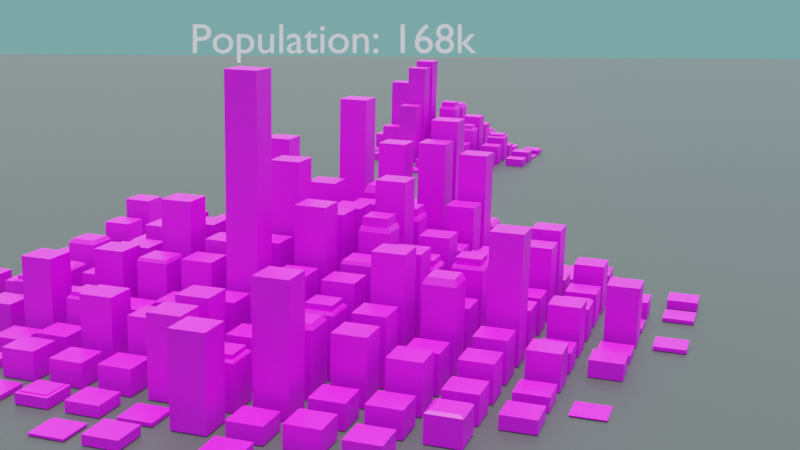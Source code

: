 # Source: city.4.blend  (saved by Blender 3.4.6; exported with 4.5.12 LTS)
import bpy
from mathutils import Matrix  # noqa: F401  (used for matrix-valued properties, if any)

bpy.ops.wm.read_factory_settings(use_empty=True)
scene = bpy.context.scene
scene.name = 'Scene'

# ---- collections
col_city = bpy.data.collections.new('City'); scene.collection.children.link(col_city)
col_buildings = bpy.data.collections.new('Buildings'); scene.collection.children.link(col_buildings)
col_items = bpy.data.collections.new('Items'); scene.collection.children.link(col_items)
col_render = bpy.data.collections.new('Render'); scene.collection.children.link(col_render)

# ---- images (referenced by path relative to the original .blend; pixels are not part of the script)
import os
ASSET_DIR = os.environ.get("B2B_ASSET_DIR", "")  # directory of the original .blend (textures are referenced by path, not embedded)
HERE = os.path.dirname(os.path.abspath(__file__))  # packed textures are extracted next to this script under _unpacked/

def load_image(name, relpath, width, height, colorspace="sRGB"):
    """Load a texture the original file referenced (path relative to the .blend, or extracted next to this script)."""
    p = next((c for c in (os.path.join(HERE, relpath), os.path.join(ASSET_DIR, relpath)) if relpath and os.path.exists(c)), "")
    if p:
        img = bpy.data.images.load(p, check_existing=True)
        img.name = name
    else:  # same state as the original file: an image datablock whose file is absent (Cycles renders it pink)
        img = bpy.data.images.new(name, width, height)
        img.source = "FILE"
        img.filepath = "//" + (relpath or name)
    img.colorspace_settings.name = colorspace
    return img
img_texture_0_png = load_image('texture.0.png', 'texture.0.png', 1024, 1024, 'sRGB')
img_texture_1_png = load_image('texture.1.png', 'texture.1.png', 1024, 1024, 'sRGB')
img_texture_2_png = load_image('texture.2.png', 'texture.2.png', 1024, 1024, 'sRGB')

# ---- materials (node trees are filled in below, after node groups)
mat_material_002 = bpy.data.materials.new('Material.002')
mat_material_003 = bpy.data.materials.new('Material.003')
mat_material_004 = bpy.data.materials.new('Material.004')
mat_material = bpy.data.materials.new('Material')
mat_material.alpha_threshold = 0.0
mat_material.roughness = 0.5
mat_material.line_color = (0.0, 0.0, 0.0, 1.0)
mat_material_001 = bpy.data.materials.new('Material.001')

# ---- node groups
ng_city = bpy.data.node_groups.new('City', 'GeometryNodeTree')
_s = ng_city.interface.new_socket(name='Geometry', in_out='OUTPUT', socket_type='NodeSocketGeometry')
_s = ng_city.interface.new_socket(name='Geometry', in_out='INPUT', socket_type='NodeSocketGeometry')
_s = ng_city.interface.new_socket(name='roofs', in_out='INPUT', socket_type='NodeSocketFloat')
ng_city.is_modifier = True
# nodes of 'City' reference scene objects; filled in after objects exist
ng_city_001 = bpy.data.node_groups.new('City.001', 'GeometryNodeTree')
_s = ng_city_001.interface.new_socket(name='Geometry', in_out='OUTPUT', socket_type='NodeSocketGeometry')
_s = ng_city_001.interface.new_socket(name='Geometry', in_out='INPUT', socket_type='NodeSocketGeometry')
ng_city_001.is_modifier = True
# nodes of 'City.001' reference scene objects; filled in after objects exist
ng_city_002 = bpy.data.node_groups.new('City.002', 'GeometryNodeTree')
_s = ng_city_002.interface.new_socket(name='Geometry', in_out='OUTPUT', socket_type='NodeSocketGeometry')
_s = ng_city_002.interface.new_socket(name='Geometry', in_out='INPUT', socket_type='NodeSocketGeometry')
ng_city_002.is_modifier = True
# nodes of 'City.002' reference scene objects; filled in after objects exist
ng_city_003 = bpy.data.node_groups.new('City.003', 'GeometryNodeTree')
_s = ng_city_003.interface.new_socket(name='Geometry', in_out='OUTPUT', socket_type='NodeSocketGeometry')
_s = ng_city_003.interface.new_socket(name='Geometry', in_out='INPUT', socket_type='NodeSocketGeometry')
ng_city_003.is_modifier = True
# nodes of 'City.003' reference scene objects; filled in after objects exist

# ---- material node trees
mat_material_002.use_nodes = True; mat_material_002.node_tree.nodes.clear()
_N = mat_material_002.node_tree.nodes; _L = mat_material_002.node_tree.links
n0 = _N.new('ShaderNodeOutputMaterial'); n0.name = 'Material Output'; n0.location = (720, 320)
n1 = _N.new('ShaderNodeBsdfPrincipled'); n1.name = 'Principled BSDF'; n1.location = (360, 320)
n1.distribution = 'GGX'
n1.subsurface_method = 'RANDOM_WALK_SKIN'
n1.inputs[3].default_value = 1.45
n1.inputs[27].default_value = (0.0, 0.0, 0.0, 1.0)
n1.inputs[28].default_value = 1.0
n2 = _N.new('ShaderNodeMapping'); n2.name = 'Mapping'; n2.location = (-260, 280)
n2.vector_type = 'TEXTURE'
n2.inputs[3].default_value = (0.1, 0.1, 1.0)
n3 = _N.new('ShaderNodeTexCoord'); n3.name = 'Texture Coordinate'; n3.location = (-480, 280)
n4 = _N.new('ShaderNodeTexImage'); n4.name = 'Image Texture'; n4.location = (-20, 280)
n4.image = img_texture_0_png
_L.new(n1.outputs[0], n0.inputs[0])
_L.new(n3.outputs[2], n2.inputs[0])
_L.new(n2.outputs[0], n4.inputs[0])
_L.new(n4.outputs[0], n1.inputs[0])
n0.is_active_output = True
mat_material_003.use_nodes = True; mat_material_003.node_tree.nodes.clear()
_N = mat_material_003.node_tree.nodes; _L = mat_material_003.node_tree.links
n0 = _N.new('ShaderNodeBsdfPrincipled'); n0.name = 'Principled BSDF'; n0.location = (10, 300)
n0.distribution = 'GGX'
n0.subsurface_method = 'RANDOM_WALK_SKIN'
n0.inputs[3].default_value = 1.45
n0.inputs[27].default_value = (0.0, 0.0, 0.0, 1.0)
n0.inputs[28].default_value = 1.0
n1 = _N.new('ShaderNodeOutputMaterial'); n1.name = 'Material Output'; n1.location = (300, 300)
n2 = _N.new('ShaderNodeTexCoord'); n2.name = 'Texture Coordinate'; n2.location = (-860, 300)
n3 = _N.new('ShaderNodeMapping'); n3.name = 'Mapping'; n3.location = (-640, 300)
n3.vector_type = 'TEXTURE'
n3.inputs[3].default_value = (0.1, 0.1, 1.0)
n4 = _N.new('ShaderNodeTexImage'); n4.name = 'Image Texture'; n4.location = (-400, 300)
n4.image = img_texture_1_png
_L.new(n0.outputs[0], n1.inputs[0])
_L.new(n2.outputs[2], n3.inputs[0])
_L.new(n3.outputs[0], n4.inputs[0])
_L.new(n4.outputs[0], n0.inputs[0])
n1.is_active_output = True
mat_material_004.use_nodes = True; mat_material_004.node_tree.nodes.clear()
_N = mat_material_004.node_tree.nodes; _L = mat_material_004.node_tree.links
n0 = _N.new('ShaderNodeBsdfPrincipled'); n0.name = 'Principled BSDF'; n0.location = (10, 300)
n0.distribution = 'GGX'
n0.subsurface_method = 'RANDOM_WALK_SKIN'
n0.inputs[3].default_value = 1.45
n0.inputs[27].default_value = (0.0, 0.0, 0.0, 1.0)
n0.inputs[28].default_value = 1.0
n1 = _N.new('ShaderNodeTexCoord'); n1.name = 'Texture Coordinate'; n1.location = (-860, 300)
n2 = _N.new('ShaderNodeMapping'); n2.name = 'Mapping'; n2.location = (-640, 300)
n2.vector_type = 'TEXTURE'
n2.inputs[3].default_value = (0.1, 0.1, 1.0)
n3 = _N.new('ShaderNodeTexImage'); n3.name = 'Image Texture'; n3.location = (-400, 300)
n3.image = img_texture_2_png
n4 = _N.new('ShaderNodeOutputMaterial'); n4.name = 'Material Output'; n4.location = (300, 300)
_L.new(n0.outputs[0], n4.inputs[0])
_L.new(n1.outputs[2], n2.inputs[0])
_L.new(n2.outputs[0], n3.inputs[0])
_L.new(n3.outputs[0], n0.inputs[0])
n4.is_active_output = True
mat_material.use_nodes = True; mat_material.node_tree.nodes.clear()
_N = mat_material.node_tree.nodes; _L = mat_material.node_tree.links
n0 = _N.new('ShaderNodeOutputMaterial'); n0.name = 'Material Output'; n0.location = (300, 300)
n1 = _N.new('ShaderNodeBsdfPrincipled'); n1.name = 'Principled BSDF'; n1.location = (10, 300)
n1.distribution = 'GGX'
n1.subsurface_method = 'RANDOM_WALK_SKIN'
n1.inputs[0].default_value = (0.8, 0.1664, 0.04898, 1.0)
n1.inputs[3].default_value = 1.45
n1.inputs[27].default_value = (0.0, 0.0, 0.0, 1.0)
n1.inputs[28].default_value = 1.0
_L.new(n1.outputs[0], n0.inputs[0])
n0.is_active_output = True
mat_material_001.use_nodes = True; mat_material_001.node_tree.nodes.clear()
_N = mat_material_001.node_tree.nodes; _L = mat_material_001.node_tree.links
n0 = _N.new('ShaderNodeBsdfPrincipled'); n0.name = 'Principled BSDF'; n0.location = (10, 300)
n0.distribution = 'GGX'
n0.subsurface_method = 'RANDOM_WALK_SKIN'
n0.inputs[0].default_value = (0.09084, 0.09084, 0.09084, 1.0)
n0.inputs[1].default_value = 0.6061
n0.inputs[3].default_value = 1.45
n0.inputs[27].default_value = (0.0, 0.0, 0.0, 1.0)
n0.inputs[28].default_value = 1.0
n1 = _N.new('ShaderNodeOutputMaterial'); n1.name = 'Material Output'; n1.location = (300, 300)
_L.new(n0.outputs[0], n1.inputs[0])
n1.is_active_output = True

# ---- world
world_dynamic_3 = bpy.data.worlds.new('Dynamic_3'); scene.world = world_dynamic_3
world_dynamic_3.use_nodes = True; world_dynamic_3.node_tree.nodes.clear()
_N = world_dynamic_3.node_tree.nodes; _L = world_dynamic_3.node_tree.links
n0 = _N.new('ShaderNodeBackground'); n0.name = 'Scene_Brightness'; n0.location = (6708, 360)
n1 = _N.new('ShaderNodeOutputWorld'); n1.name = 'World Output'; n1.location = (7167, 360)
n2 = _N.new('ShaderNodeTexCoord'); n2.name = 'Texture Coordinate'; n2.location = (244, 1005)
n3 = _N.new('ShaderNodeMapping'); n3.name = 'Mapping'; n3.location = (787, 730)
n3.vector_type = 'NORMAL'
n4 = _N.new('ShaderNodeNormal'); n4.name = 'Sky_normal'; n4.location = (1220, 685)
n5 = _N.new('ShaderNodeValToRGB'); n5.name = 'ColorRamp'; n5.location = (1671, 415)
n5.color_ramp.interpolation = 'EASE'
while len(n5.color_ramp.elements) > 1: n5.color_ramp.elements.remove(n5.color_ramp.elements[-1])
n5.color_ramp.elements[0].position = 0.969; n5.color_ramp.elements[0].color = (0.0, 0.0, 0.0, 1.0)
_e = n5.color_ramp.elements.new(1.0); _e.color = (1.0, 1.0, 1.0, 1.0)
n6 = _N.new('ShaderNodeValToRGB'); n6.name = 'ColorRamp.001'; n6.location = (2197, 415)
n6.color_ramp.interpolation = 'EASE'
while len(n6.color_ramp.elements) > 1: n6.color_ramp.elements.remove(n6.color_ramp.elements[-1])
n6.color_ramp.elements[0].position = 0.991; n6.color_ramp.elements[0].color = (0.0, 0.0, 0.0, 1.0)
_e = n6.color_ramp.elements.new(1.0); _e.color = (1.0, 1.0, 1.0, 1.0)
n7 = _N.new('ShaderNodeValToRGB'); n7.name = 'ColorRamp.002'; n7.location = (2197, 415)
n7.color_ramp.interpolation = 'EASE'
while len(n7.color_ramp.elements) > 1: n7.color_ramp.elements.remove(n7.color_ramp.elements[-1])
n7.color_ramp.elements[0].position = 0.779; n7.color_ramp.elements[0].color = (0.0, 0.0, 0.0, 1.0)
_e = n7.color_ramp.elements.new(1.0); _e.color = (1.0, 1.0, 1.0, 1.0)
n8 = _N.new('ShaderNodeMath'); n8.name = 'Math'; n8.location = (2197, 685)
n8.operation = 'MULTIPLY'
n8.inputs[1].default_value = 0.2
n9 = _N.new('ShaderNodeMath'); n9.name = 'Math.001'; n9.location = (3294, 685)
n9.operation = 'MULTIPLY'
n9.inputs[1].default_value = 2.0
n10 = _N.new('ShaderNodeMath'); n10.name = 'Math.002'; n10.location = (2745, 415)
n10.operation = 'MULTIPLY'
n10.inputs[1].default_value = 40.9
n11 = _N.new('ShaderNodeMath'); n11.name = 'Math.003'; n11.location = (3294, 415)
n11.operation = 'SUBTRACT'
n11.inputs[1].default_value = 1.0
n12 = _N.new('ShaderNodeMixRGB'); n12.name = 'Soft_hard'; n12.location = (3819, 550)
n12.inputs[0].default_value = 1.0
n13 = _N.new('ShaderNodeMixRGB'); n13.name = 'Mix (Legacy)'; n13.location = (3819, 185)
n13.inputs[0].default_value = 0.466
n14 = _N.new('ShaderNodeMixRGB'); n14.name = 'Mix (Legacy).001'; n14.location = (4344, 630)
n14.blend_type = 'MULTIPLY'
n14.inputs[0].default_value = 1.0
n15 = _N.new('ShaderNodeMixRGB'); n15.name = 'Mix (Legacy).002'; n15.location = (4344, 90)
n15.blend_type = 'MULTIPLY'
n15.inputs[0].default_value = 1.0
n16 = _N.new('ShaderNodeMixRGB'); n16.name = 'Mix (Legacy).003'; n16.location = (4782, 610)
n16.inputs[1].default_value = (0.0, 0.0, 0.0, 1.0)
n17 = _N.new('ShaderNodeMixRGB'); n17.name = 'Mix (Legacy).004'; n17.location = (5132, 270)
n17.inputs[1].default_value = (0.0, 0.0, 0.0, 1.0)
n17.inputs[2].default_value = (1.0, 0.82, 0.65, 1.0)
n18 = _N.new('ShaderNodeGamma'); n18.name = 'Gamma'; n18.location = (5132, 610)
n18.inputs[1].default_value = 2.3
n19 = _N.new('ShaderNodeGamma'); n19.name = 'Sun_value'; n19.location = (5524, 610)
n20 = _N.new('ShaderNodeGamma'); n20.name = 'Shadow_color_saturation'; n20.location = (5524, 880)
n21 = _N.new('ShaderNodeMixRGB'); n21.name = 'Mix (Legacy).005'; n21.location = (5941, 610)
n21.blend_type = 'ADD'
n21.inputs[0].default_value = 1.0
n22 = _N.new('ShaderNodeMixRGB'); n22.name = 'Mix (Legacy).006'; n22.location = (5524, 340)
n22.blend_type = 'ADD'
n22.inputs[0].default_value = 1.0
n23 = _N.new('ShaderNodeMixRGB'); n23.name = 'Mix (Legacy).007'; n23.location = (6314, 360)
n24 = _N.new('ShaderNodeLightPath'); n24.name = 'Light Path'; n24.location = (5941, 130)
n25 = _N.new('ShaderNodeMapping'); n25.name = 'Mapping.001'; n25.location = (2197, 1510)
n25.inputs[3].default_value = (1.5, 1.5, 6.0)
n26 = _N.new('ShaderNodeTexNoise'); n26.name = 'Noise Texture'; n26.location = (2745, 1780)
n26.inputs[2].default_value = 3.8
n26.inputs[3].default_value = 2.4
n26.inputs[8].default_value = 0.5
n27 = _N.new('ShaderNodeTexNoise'); n27.name = 'Noise Texture.001'; n27.location = (2745, 1510)
n27.inputs[2].default_value = 2.0
n27.inputs[3].default_value = 10.0
n27.inputs[8].default_value = 0.2
n28 = _N.new('ShaderNodeValToRGB'); n28.name = 'ColorRamp.003'; n28.location = (3294, 1780)
while len(n28.color_ramp.elements) > 1: n28.color_ramp.elements.remove(n28.color_ramp.elements[-1])
n28.color_ramp.elements[0].position = 0.408; n28.color_ramp.elements[0].color = (0.0, 0.0, 0.0, 1.0)
_e = n28.color_ramp.elements.new(0.649); _e.color = (1.0, 1.0, 1.0, 1.0)
n29 = _N.new('ShaderNodeValToRGB'); n29.name = 'ColorRamp.004'; n29.location = (3294, 1510)
while len(n29.color_ramp.elements) > 1: n29.color_ramp.elements.remove(n29.color_ramp.elements[-1])
n29.color_ramp.elements[0].position = 0.408; n29.color_ramp.elements[0].color = (0.0, 0.0, 0.0, 1.0)
_e = n29.color_ramp.elements.new(0.576); _e.color = (1.0, 1.0, 1.0, 1.0)
n30 = _N.new('ShaderNodeValToRGB'); n30.name = 'ColorRamp.005'; n30.location = (3819, 820)
while len(n30.color_ramp.elements) > 1: n30.color_ramp.elements.remove(n30.color_ramp.elements[-1])
n30.color_ramp.elements[0].position = 0.0; n30.color_ramp.elements[0].color = (0.419, 0.419, 0.419, 0.419)
_e = n30.color_ramp.elements.new(0.16); _e.color = (1.0, 1.0, 1.0, 1.0)
_e = n30.color_ramp.elements.new(0.435); _e.color = (1.0, 1.0, 1.0, 1.0)
n31 = _N.new('ShaderNodeValToRGB'); n31.name = 'ColorRamp.006'; n31.location = (4344, 1360)
while len(n31.color_ramp.elements) > 1: n31.color_ramp.elements.remove(n31.color_ramp.elements[-1])
n31.color_ramp.elements[0].position = 0.0; n31.color_ramp.elements[0].color = (0.0, 0.0, 0.0, 0.0)
_e = n31.color_ramp.elements.new(0.187); _e.color = (1.0, 1.0, 1.0, 1.0)
_e = n31.color_ramp.elements.new(0.435); _e.color = (1.0, 1.0, 1.0, 1.0)
n32 = _N.new('ShaderNodeValToRGB'); n32.name = 'ColorRamp.007'; n32.location = (3819, 1090)
while len(n32.color_ramp.elements) > 1: n32.color_ramp.elements.remove(n32.color_ramp.elements[-1])
n32.color_ramp.elements[0].position = 0.0; n32.color_ramp.elements[0].color = (1.0, 1.0, 0.9174, 1.0)
_e = n32.color_ramp.elements.new(0.469); _e.color = (0.0, 0.0, 0.0, 1.0)
n33 = _N.new('ShaderNodeMixRGB'); n33.name = 'Cloud_color'; n33.location = (3819, 1550)
n33.inputs[1].default_value = (0.8141, 1.0, 0.65, 1.0)
n33.inputs[2].default_value = (0.0, 0.0, 0.0, 1.0)
n34 = _N.new('ShaderNodeMixRGB'); n34.name = 'Cloud_density'; n34.location = (4344, 1630)
n34.blend_type = 'MULTIPLY'
n34.inputs[0].default_value = 0.267
n35 = _N.new('ShaderNodeMixRGB'); n35.name = 'Mix (Legacy).008'; n35.location = (4782, 1360)
n35.blend_type = 'MULTIPLY'
n35.inputs[0].default_value = 1.0
n36 = _N.new('ShaderNodeMixRGB'); n36.name = 'Sky_and_Horizon_colors'; n36.location = (4344, 1090)
n36.inputs[1].default_value = (0.434, 0.838, 1.0, 1.0)
n36.inputs[2].default_value = (0.4045, 0.962, 0.962, 1.0)
n37 = _N.new('ShaderNodeMixRGB'); n37.name = 'Mix (Legacy).009'; n37.location = (4782, 880)
n37.blend_type = 'MULTIPLY'
n37.inputs[0].default_value = 1.0
n38 = _N.new('ShaderNodeMixRGB'); n38.name = 'Cloud_opacity'; n38.location = (5132, 880)
n38.blend_type = 'SCREEN'
n38.inputs[0].default_value = 1.0
n39 = _N.new('ShaderNodeSeparateRGB'); n39.name = 'Separate RGB (Legacy)'; n39.location = (787, 1370)
n40 = _N.new('ShaderNodeMath'); n40.name = 'Math.004'; n40.location = (1220, 1235)
n41 = _N.new('ShaderNodeCombineRGB'); n41.name = 'Combine RGB (Legacy)'; n41.location = (1671, 1510)
n42 = _N.new('ShaderNodeMixRGB'); n42.name = 'Sun_color'; n42.location = (4344, 360)
n42.blend_type = 'MULTIPLY'
n42.inputs[0].default_value = 1.0
n42.inputs[2].default_value = (32.0, 30.0, 30.0, 200.0)
n43 = _N.new('ShaderNodeNormal'); n43.name = 'Normal'; n43.location = (3294, 1070)
_L.new(n0.outputs[0], n1.inputs[0])
_L.new(n8.outputs[0], n9.inputs[0])
_L.new(n10.outputs[0], n11.inputs[0])
_L.new(n7.outputs[0], n8.inputs[0])
_L.new(n6.outputs[0], n10.inputs[0])
_L.new(n9.outputs[0], n12.inputs[1])
_L.new(n11.outputs[0], n12.inputs[2])
_L.new(n9.outputs[0], n13.inputs[1])
_L.new(n6.outputs[0], n13.inputs[2])
_L.new(n12.outputs[0], n14.inputs[1])
_L.new(n13.outputs[0], n15.inputs[1])
_L.new(n14.outputs[0], n16.inputs[0])
_L.new(n15.outputs[0], n17.inputs[0])
_L.new(n21.outputs[0], n23.inputs[1])
_L.new(n22.outputs[0], n23.inputs[2])
_L.new(n24.outputs[0], n23.inputs[0])
_L.new(n18.outputs[0], n19.inputs[0])
_L.new(n16.outputs[0], n18.inputs[0])
_L.new(n23.outputs[0], n0.inputs[0])
_L.new(n25.outputs[0], n27.inputs[0])
_L.new(n25.outputs[0], n26.inputs[0])
_L.new(n42.outputs[0], n16.inputs[2])
_L.new(n29.outputs[0], n33.inputs[0])
_L.new(n33.outputs[0], n34.inputs[1])
_L.new(n28.outputs[0], n34.inputs[2])
_L.new(n31.outputs[0], n35.inputs[2])
_L.new(n32.outputs[0], n36.inputs[0])
_L.new(n36.outputs[0], n37.inputs[2])
_L.new(n30.outputs[0], n37.inputs[1])
_L.new(n37.outputs[0], n38.inputs[1])
_L.new(n34.outputs[0], n35.inputs[1])
_L.new(n35.outputs[0], n38.inputs[2])
_L.new(n20.outputs[0], n21.inputs[1])
_L.new(n38.outputs[0], n20.inputs[0])
_L.new(n30.outputs[0], n14.inputs[2])
_L.new(n19.outputs[0], n21.inputs[2])
_L.new(n26.outputs[0], n28.inputs[0])
_L.new(n27.outputs[0], n29.inputs[0])
_L.new(n43.outputs[1], n30.inputs[0])
_L.new(n43.outputs[1], n32.inputs[0])
_L.new(n43.outputs[1], n31.inputs[0])
_L.new(n41.outputs[0], n25.inputs[0])
_L.new(n2.outputs[0], n43.inputs[0])
_L.new(n30.outputs[0], n15.inputs[2])
_L.new(n2.outputs[0], n39.inputs[0])
_L.new(n39.outputs[1], n41.inputs[1])
_L.new(n39.outputs[2], n41.inputs[2])
_L.new(n39.outputs[0], n40.inputs[1])
_L.new(n40.outputs[0], n41.inputs[0])
_L.new(n4.outputs[1], n5.inputs[0])
_L.new(n5.outputs[0], n6.inputs[0])
_L.new(n4.outputs[1], n7.inputs[0])
_L.new(n3.outputs[0], n4.inputs[0])
_L.new(n2.outputs[0], n3.inputs[0])
_L.new(n38.outputs[0], n22.inputs[1])
_L.new(n17.outputs[0], n22.inputs[2])
n1.is_active_output = True
world_dynamic_3.use_sun_shadow = False
world_dynamic_3.sun_shadow_jitter_overblur = 0.0
world_dynamic_3.cycles.sample_map_resolution = 2048

# ---- cameras
cam_camera = bpy.data.cameras.new('Camera')
cam_camera.clip_end = 5000.0
cam_camera.show_background_images = True

# ---- lights
light_sun = bpy.data.lights.new('Sun', 'SUN')
light_sun.color = (0.938, 1.0, 0.8253)
light_sun.transmission_factor = 0.0
light_sun.energy = 3.0
light_sun.shadow_soft_size = 0.125

# ---- meshes
me_plane = bpy.data.meshes.new('Plane')
me_plane.from_pydata([(-1.0, -1.0, 0.0), (1.0, -1.0, 0.0), (-1.0, 1.0, 0.0), (1.0, 1.0, 0.0)], [], [(0, 1, 3, 2)])
_uv = me_plane.uv_layers.new(name='UVMap')
_uv.uv.foreach_set('vector', [0.0, 0.0, 1.0, 0.0, 1.0, 1.0, 0.0, 1.0])
me_plane.update()
me_plane_002 = bpy.data.meshes.new('Plane.002')
me_plane_002.from_pydata([(-1.0, -1.0, 0.0), (1.0, -1.0, 0.0), (-1.0, 1.0, 0.0), (1.0, 1.0, 0.0)], [], [(0, 1, 3, 2)])
_uv = me_plane_002.uv_layers.new(name='UVMap')
_uv.uv.foreach_set('vector', [0.0, 0.0, 1.0, 0.0, 1.0, 1.0, 0.0, 1.0])
me_plane_002.update()
me_plane_003 = bpy.data.meshes.new('Plane.003')
me_plane_003.from_pydata([(-1.0, -1.0, 0.0), (1.0, -1.0, 0.0), (-1.0, 1.0, 0.0), (1.0, 1.0, 0.0)], [], [(0, 1, 3, 2)])
_uv = me_plane_003.uv_layers.new(name='UVMap')
_uv.uv.foreach_set('vector', [0.0, 0.0, 1.0, 0.0, 1.0, 1.0, 0.0, 1.0])
me_plane_003.update()
me_plane_004 = bpy.data.meshes.new('Plane.004')
me_plane_004.from_pydata([(-1.0, -1.0, 0.0), (1.0, -1.0, 0.0), (-1.0, 1.0, 0.0), (1.0, 1.0, 0.0)], [], [(0, 1, 3, 2)])
_uv = me_plane_004.uv_layers.new(name='UVMap')
_uv.uv.foreach_set('vector', [0.0, 0.0, 1.0, 0.0, 1.0, 1.0, 0.0, 1.0])
me_plane_004.update()
me_cube = bpy.data.meshes.new('Cube')
me_cube.from_pydata([(1.0, 1.0, 2.0), (1.0, 1.0, 0.0), (1.0, -1.0, 2.0), (1.0, -1.0, 0.0), (-1.0, 1.0, 2.0), (-1.0, 1.0, 0.0), (-1.0, -1.0, 2.0), (-1.0, -1.0, 0.0)], [], [(0, 4, 6, 2), (3, 2, 6, 7), (7, 6, 4, 5), (5, 1, 3, 7), (1, 0, 2, 3), (5, 4, 0, 1)])
_uv = me_cube.uv_layers.new(name='UVMap')
_uv.uv.foreach_set('vector', [0.625, 0.5, 0.875, 0.5, 0.875, 0.75, 0.625, 0.75, 0.375, 0.75, 0.625, 0.75, 0.625, 1.0, 0.375, 1.0, 0.375, 0.0, 0.625, 0.0, 0.625, 0.25, 0.375, 0.25, 0.125, 0.5, 0.375, 0.5, 0.375, 0.75, 0.125, 0.75, 0.375, 0.5, 0.625, 0.5, 0.625, 0.75, 0.375, 0.75, 0.375, 0.25, 0.625, 0.25, 0.625, 0.5, 0.375, 0.5])
me_cube.materials.append(mat_material_002)
me_cube.materials.append(mat_material_003)
me_cube.materials.append(mat_material_004)
me_cube.use_mirror_vertex_groups = False
me_cube.update()
me_cube_002 = bpy.data.meshes.new('Cube.002')
me_cube_002.from_pydata([(1.0, 1.0, 3.0), (1.0, 1.0, 0.0), (1.0, -1.0, 3.0), (1.0, -1.0, 0.0), (-1.0, 1.0, 3.0), (-1.0, 1.0, 0.0), (-1.0, -1.0, 3.0), (-1.0, -1.0, 0.0)], [], [(0, 4, 6, 2), (3, 2, 6, 7), (7, 6, 4, 5), (5, 1, 3, 7), (1, 0, 2, 3), (5, 4, 0, 1)])
_uv = me_cube_002.uv_layers.new(name='UVMap')
_uv.uv.foreach_set('vector', [0.625, 0.5, 0.875, 0.5, 0.875, 0.75, 0.625, 0.75, 0.375, 0.75, 0.625, 0.75, 0.625, 1.0, 0.375, 1.0, 0.375, 0.0, 0.625, 0.0, 0.625, 0.25, 0.375, 0.25, 0.125, 0.5, 0.375, 0.5, 0.375, 0.75, 0.125, 0.75, 0.375, 0.5, 0.625, 0.5, 0.625, 0.75, 0.375, 0.75, 0.375, 0.25, 0.625, 0.25, 0.625, 0.5, 0.375, 0.5])
me_cube_002.materials.append(mat_material_002)
me_cube_002.materials.append(mat_material_003)
me_cube_002.materials.append(mat_material_004)
me_cube_002.use_mirror_vertex_groups = False
me_cube_002.update()
me_cube_004 = bpy.data.meshes.new('Cube.004')
me_cube_004.from_pydata([(1.0, 1.0, 2.0), (1.0, 1.0, 0.0), (1.0, -1.0, 2.0), (1.0, -1.0, 0.0), (-1.0, 1.0, 2.0), (-1.0, 1.0, 0.0), (-1.0, -1.0, 2.0), (-1.0, -1.0, 0.0)], [], [(0, 4, 6, 2), (3, 2, 6, 7), (7, 6, 4, 5), (5, 1, 3, 7), (1, 0, 2, 3), (5, 4, 0, 1)])
_uv = me_cube_004.uv_layers.new(name='UVMap')
_uv.uv.foreach_set('vector', [0.625, 0.5, 0.875, 0.5, 0.875, 0.75, 0.625, 0.75, 0.375, 0.75, 0.625, 0.75, 0.625, 1.0, 0.375, 1.0, 0.375, 0.0, 0.625, 0.0, 0.625, 0.25, 0.375, 0.25, 0.125, 0.5, 0.375, 0.5, 0.375, 0.75, 0.125, 0.75, 0.375, 0.5, 0.625, 0.5, 0.625, 0.75, 0.375, 0.75, 0.375, 0.25, 0.625, 0.25, 0.625, 0.5, 0.375, 0.5])
me_cube_004.materials.append(mat_material_002)
me_cube_004.materials.append(mat_material_003)
me_cube_004.materials.append(mat_material_004)
me_cube_004.use_mirror_vertex_groups = False
me_cube_004.update()
me_cube_007 = bpy.data.meshes.new('Cube.007')
me_cube_007.from_pydata([(1.0, 1.0, 2.0), (1.0, 1.0, 0.0), (1.0, -1.0, 2.0), (1.0, -1.0, 0.0), (-1.0, 1.0, 2.0), (-1.0, 1.0, 0.0), (-1.0, -1.0, 2.0), (-1.0, -1.0, 0.0)], [], [(0, 4, 6, 2), (3, 2, 6, 7), (7, 6, 4, 5), (5, 1, 3, 7), (1, 0, 2, 3), (5, 4, 0, 1)])
_uv = me_cube_007.uv_layers.new(name='UVMap')
_uv.uv.foreach_set('vector', [0.625, 0.5, 0.875, 0.5, 0.875, 0.75, 0.625, 0.75, 0.375, 0.75, 0.625, 0.75, 0.625, 1.0, 0.375, 1.0, 0.375, 0.0, 0.625, 0.0, 0.625, 0.25, 0.375, 0.25, 0.125, 0.5, 0.375, 0.5, 0.375, 0.75, 0.125, 0.75, 0.375, 0.5, 0.625, 0.5, 0.625, 0.75, 0.375, 0.75, 0.375, 0.25, 0.625, 0.25, 0.625, 0.5, 0.375, 0.5])
me_cube_007.materials.append(mat_material_002)
me_cube_007.materials.append(mat_material_003)
me_cube_007.materials.append(mat_material_004)
me_cube_007.use_mirror_vertex_groups = False
me_cube_007.update()
me_cube_008 = bpy.data.meshes.new('Cube.008')
me_cube_008.from_pydata([(1.0, 1.0, 3.0), (1.0, 1.0, 0.0), (1.0, -1.0, 3.0), (1.0, -1.0, 0.0), (-1.0, 1.0, 3.0), (-1.0, 1.0, 0.0), (-1.0, -1.0, 3.0), (-1.0, -1.0, 0.0)], [], [(0, 4, 6, 2), (3, 2, 6, 7), (7, 6, 4, 5), (5, 1, 3, 7), (1, 0, 2, 3), (5, 4, 0, 1)])
_uv = me_cube_008.uv_layers.new(name='UVMap')
_uv.uv.foreach_set('vector', [0.625, 0.5, 0.875, 0.5, 0.875, 0.75, 0.625, 0.75, 0.375, 0.75, 0.625, 0.75, 0.625, 1.0, 0.375, 1.0, 0.375, 0.0, 0.625, 0.0, 0.625, 0.25, 0.375, 0.25, 0.125, 0.5, 0.375, 0.5, 0.375, 0.75, 0.125, 0.75, 0.375, 0.5, 0.625, 0.5, 0.625, 0.75, 0.375, 0.75, 0.375, 0.25, 0.625, 0.25, 0.625, 0.5, 0.375, 0.5])
me_cube_008.materials.append(mat_material_002)
me_cube_008.materials.append(mat_material_003)
me_cube_008.materials.append(mat_material_004)
me_cube_008.use_mirror_vertex_groups = False
me_cube_008.update()
me_cube_009 = bpy.data.meshes.new('Cube.009')
me_cube_009.from_pydata([(1.0, 1.0, 6.0), (1.0, 1.0, 0.0), (1.0, -1.0, 6.0), (1.0, -1.0, 0.0), (-1.0, 1.0, 6.0), (-1.0, 1.0, 0.0), (-1.0, -1.0, 6.0), (-1.0, -1.0, 0.0)], [], [(0, 4, 6, 2), (3, 2, 6, 7), (7, 6, 4, 5), (5, 1, 3, 7), (1, 0, 2, 3), (5, 4, 0, 1)])
_uv = me_cube_009.uv_layers.new(name='UVMap')
_uv.uv.foreach_set('vector', [0.625, 0.5, 0.875, 0.5, 0.875, 0.75, 0.625, 0.75, 0.375, 0.75, 0.625, 0.75, 0.625, 1.0, 0.375, 1.0, 0.375, 0.0, 0.625, 0.0, 0.625, 0.25, 0.375, 0.25, 1.0, 0.1055, 1.0, 0.5966, 0.0, 0.5966, 0.0, 0.1055, 0.375, 0.5, 0.625, 0.5, 0.625, 0.75, 0.375, 0.75, 0.375, 0.25, 0.625, 0.25, 0.625, 0.5, 0.375, 0.5])
me_cube_009.materials.append(mat_material_002)
me_cube_009.materials.append(mat_material_003)
me_cube_009.materials.append(mat_material_004)
me_cube_009.use_mirror_vertex_groups = False
me_cube_009.update()
me_cube_010 = bpy.data.meshes.new('Cube.010')
me_cube_010.from_pydata([(0.9, 0.9, 2.088), (1.0, 1.0, 0.0), (0.9, -0.9, 2.088), (1.0, -1.0, 0.0), (-0.9, 0.9, 2.088), (-1.0, 1.0, 0.0), (-0.9, -0.9, 2.088), (-1.0, -1.0, 0.0), (1.0, -1.0, 2.0), (-1.0, -1.0, 2.0), (1.0, 1.0, 2.0), (-1.0, 1.0, 2.0)], [], [(0, 4, 6, 2), (3, 8, 9, 7), (7, 9, 11, 5), (5, 1, 3, 7), (1, 10, 8, 3), (5, 11, 10, 1), (2, 6, 9, 8), (0, 2, 8, 10), (6, 4, 11, 9), (4, 0, 10, 11)])
_uv = me_cube_010.uv_layers.new(name='UVMap')
_uv.uv.foreach_set('vector', [0.6375, 0.5125, 0.8625, 0.5125, 0.8625, 0.7375, 0.6375, 0.7375, 0.375, 0.75, 0.625, 0.75, 0.625, 1.0, 0.375, 1.0, 0.375, 0.0, 0.625, 0.0, 0.625, 0.25, 0.375, 0.25, 0.125, 0.5, 0.375, 0.5, 0.375, 0.75, 0.125, 0.75, 0.375, 0.5, 0.625, 0.5, 0.625, 0.75, 0.375, 0.75, 0.375, 0.25, 0.625, 0.25, 0.625, 0.5, 0.375, 0.5, 0.6375, 0.7375, 0.8625, 0.7375, 0.875, 0.75, 0.625, 0.75, 0.6375, 0.5125, 0.6375, 0.7375, 0.625, 0.75, 0.625, 0.5, 0.8625, 0.7375, 0.8625, 0.5125, 0.875, 0.5, 0.875, 0.75, 0.8625, 0.5125, 0.6375, 0.5125, 0.625, 0.5, 0.875, 0.5])
me_cube_010.materials.append(mat_material_002)
me_cube_010.materials.append(mat_material_003)
me_cube_010.materials.append(mat_material_004)
me_cube_010.use_mirror_vertex_groups = False
me_cube_010.update()
me_cube_011 = bpy.data.meshes.new('Cube.011')
me_cube_011.from_pydata([(0.8, 0.8, 3.232), (1.0, 1.0, 0.0), (0.8, -0.8, 3.232), (1.0, -1.0, 0.0), (-0.8, 0.8, 3.232), (-1.0, 1.0, 0.0), (-0.8, -0.8, 3.232), (-1.0, -1.0, 0.0), (1.0, -1.0, 3.0), (-1.0, -1.0, 3.0), (1.0, 1.0, 3.0), (-1.0, 1.0, 3.0)], [], [(0, 4, 6, 2), (3, 8, 9, 7), (7, 9, 11, 5), (5, 1, 3, 7), (1, 10, 8, 3), (5, 11, 10, 1), (2, 6, 9, 8), (0, 2, 8, 10), (6, 4, 11, 9), (4, 0, 10, 11)])
_uv = me_cube_011.uv_layers.new(name='UVMap')
_uv.uv.foreach_set('vector', [0.65, 0.525, 0.85, 0.525, 0.85, 0.725, 0.65, 0.725, 0.375, 0.75, 0.625, 0.75, 0.625, 1.0, 0.375, 1.0, 0.375, 0.0, 0.625, 0.0, 0.625, 0.25, 0.375, 0.25, 0.125, 0.5, 0.375, 0.5, 0.375, 0.75, 0.125, 0.75, 0.375, 0.5, 0.625, 0.5, 0.625, 0.75, 0.375, 0.75, 0.375, 0.25, 0.625, 0.25, 0.625, 0.5, 0.375, 0.5, 0.65, 0.725, 0.85, 0.725, 0.875, 0.75, 0.625, 0.75, 0.65, 0.525, 0.65, 0.725, 0.625, 0.75, 0.625, 0.5, 0.85, 0.725, 0.85, 0.525, 0.875, 0.5, 0.875, 0.75, 0.85, 0.525, 0.65, 0.525, 0.625, 0.5, 0.875, 0.5])
me_cube_011.materials.append(mat_material_002)
me_cube_011.materials.append(mat_material_003)
me_cube_011.materials.append(mat_material_004)
me_cube_011.use_mirror_vertex_groups = False
me_cube_011.update()
me_cube_012 = bpy.data.meshes.new('Cube.012')
me_cube_012.from_pydata([(1.0, 1.0, 2.0), (1.0, 1.0, 0.0), (1.0, -1.0, 2.0), (1.0, -1.0, 0.0), (-1.0, 1.0, 2.0), (-1.0, 1.0, 0.0), (-1.0, -1.0, 2.0), (-1.0, -1.0, 0.0)], [], [(0, 4, 6, 2), (3, 2, 6, 7), (7, 6, 4, 5), (5, 1, 3, 7), (1, 0, 2, 3), (5, 4, 0, 1)])
_uv = me_cube_012.uv_layers.new(name='UVMap')
_uv.uv.foreach_set('vector', [0.625, 0.5, 0.875, 0.5, 0.875, 0.75, 0.625, 0.75, 0.375, 0.75, 0.625, 0.75, 0.625, 1.0, 0.375, 1.0, 0.375, 0.0, 0.625, 0.0, 0.625, 0.25, 0.375, 0.25, 0.125, 0.5, 0.375, 0.5, 0.375, 0.75, 0.125, 0.75, 0.375, 0.5, 0.625, 0.5, 0.625, 0.75, 0.375, 0.75, 0.375, 0.25, 0.625, 0.25, 0.625, 0.5, 0.375, 0.5])
me_cube_012.materials.append(mat_material_002)
me_cube_012.materials.append(mat_material_003)
me_cube_012.materials.append(mat_material_004)
me_cube_012.use_mirror_vertex_groups = False
me_cube_012.update()
me_cube_013 = bpy.data.meshes.new('Cube.013')
me_cube_013.from_pydata([(1.0, 1.0, 2.0), (1.0, 1.0, 0.0), (1.0, -1.0, 2.0), (1.0, -1.0, 0.0), (-1.0, 1.0, 2.0), (-1.0, 1.0, 0.0), (-1.0, -1.0, 2.0), (-1.0, -1.0, 0.0)], [], [(0, 4, 6, 2), (3, 2, 6, 7), (7, 6, 4, 5), (5, 1, 3, 7), (1, 0, 2, 3), (5, 4, 0, 1)])
_uv = me_cube_013.uv_layers.new(name='UVMap')
_uv.uv.foreach_set('vector', [0.625, 0.5, 0.875, 0.5, 0.875, 0.75, 0.625, 0.75, 0.375, 0.75, 0.625, 0.75, 0.625, 1.0, 0.375, 1.0, 0.375, 0.0, 0.625, 0.0, 0.625, 0.25, 0.375, 0.25, 0.125, 0.5, 0.375, 0.5, 0.375, 0.75, 0.125, 0.75, 0.375, 0.5, 0.625, 0.5, 0.625, 0.75, 0.375, 0.75, 0.375, 0.25, 0.625, 0.25, 0.625, 0.5, 0.375, 0.5])
me_cube_013.materials.append(mat_material_002)
me_cube_013.materials.append(mat_material_003)
me_cube_013.materials.append(mat_material_004)
me_cube_013.use_mirror_vertex_groups = False
me_cube_013.update()
me_cube_014 = bpy.data.meshes.new('Cube.014')
me_cube_014.from_pydata([(1.0, 1.0, 3.0), (1.0, 1.0, 0.0), (1.0, -1.0, 3.0), (1.0, -1.0, 0.0), (-1.0, 1.0, 3.0), (-1.0, 1.0, 0.0), (-1.0, -1.0, 3.0), (-1.0, -1.0, 0.0)], [], [(0, 4, 6, 2), (3, 2, 6, 7), (7, 6, 4, 5), (5, 1, 3, 7), (1, 0, 2, 3), (5, 4, 0, 1)])
_uv = me_cube_014.uv_layers.new(name='UVMap')
_uv.uv.foreach_set('vector', [0.625, 0.5, 0.875, 0.5, 0.875, 0.75, 0.625, 0.75, 0.375, 0.75, 0.625, 0.75, 0.625, 1.0, 0.375, 1.0, 0.375, 0.0, 0.625, 0.0, 0.625, 0.25, 0.375, 0.25, 0.125, 0.5, 0.375, 0.5, 0.375, 0.75, 0.125, 0.75, 0.375, 0.5, 0.625, 0.5, 0.625, 0.75, 0.375, 0.75, 0.375, 0.25, 0.625, 0.25, 0.625, 0.5, 0.375, 0.5])
me_cube_014.materials.append(mat_material_002)
me_cube_014.materials.append(mat_material_003)
me_cube_014.materials.append(mat_material_004)
me_cube_014.use_mirror_vertex_groups = False
me_cube_014.update()
me_cube_015 = bpy.data.meshes.new('Cube.015')
me_cube_015.from_pydata([(1.0, 1.0, 6.0), (1.0, 1.0, 0.0), (1.0, -1.0, 6.0), (1.0, -1.0, 0.0), (-1.0, 1.0, 6.0), (-1.0, 1.0, 0.0), (-1.0, -1.0, 6.0), (-1.0, -1.0, 0.0)], [], [(0, 4, 6, 2), (3, 2, 6, 7), (7, 6, 4, 5), (5, 1, 3, 7), (1, 0, 2, 3), (5, 4, 0, 1)])
_uv = me_cube_015.uv_layers.new(name='UVMap')
_uv.uv.foreach_set('vector', [0.3169, 0.6972, 0.3169, 0.8528, 0.0, 0.8528, 0.0, 0.6972, 0.25, 0.1055, 0.25, 0.6972, 1.192e-07, 0.6972, 0.0, 0.1055, 0.5, 0.1055, 0.5, 0.6972, 0.25, 0.6972, 0.25, 0.1055, 0.6338, 0.6972, 0.6338, 0.8528, 0.3169, 0.8528, 0.3169, 0.6972, 0.75, 0.1055, 0.75, 0.6972, 0.5, 0.6972, 0.5, 0.1055, 1.0, 0.1055, 1.0, 0.6972, 0.75, 0.6972, 0.75, 0.1055])
me_cube_015.materials.append(mat_material_002)
me_cube_015.materials.append(mat_material_003)
me_cube_015.materials.append(mat_material_004)
me_cube_015.use_mirror_vertex_groups = False
me_cube_015.update()
me_cube_016 = bpy.data.meshes.new('Cube.016')
me_cube_016.from_pydata([(0.8, 0.8, 2.088), (1.0, 1.0, 0.0), (0.8, -0.8, 2.088), (1.0, -1.0, 0.0), (-0.8, 0.8, 2.088), (-1.0, 1.0, 0.0), (-0.8, -0.8, 2.088), (-1.0, -1.0, 0.0), (1.0, -1.0, 2.0), (-1.0, -1.0, 2.0), (1.0, 1.0, 2.0), (-1.0, 1.0, 2.0), (0.9, -0.9, 2.088), (-0.9, -0.9, 2.088), (0.9, 0.9, 2.088), (-0.9, 0.9, 2.088), (0.8, -0.8, 2.283), (-0.8, -0.8, 2.283), (0.8, 0.8, 2.283), (-0.8, 0.8, 2.283)], [], [(0, 4, 19, 18), (3, 8, 9, 7), (7, 9, 11, 5), (5, 1, 3, 7), (1, 10, 8, 3), (5, 11, 10, 1), (12, 13, 9, 8), (14, 12, 8, 10), (13, 15, 11, 9), (15, 14, 10, 11), (2, 6, 13, 12), (0, 2, 12, 14), (6, 4, 15, 13), (4, 0, 14, 15), (18, 19, 17, 16), (2, 0, 18, 16), (4, 6, 17, 19), (6, 2, 16, 17)])
_uv = me_cube_016.uv_layers.new(name='UVMap')
_uv.uv.foreach_set('vector', [0.65, 0.525, 0.85, 0.525, 0.85, 0.525, 0.65, 0.525, 0.375, 0.75, 0.625, 0.75, 0.625, 1.0, 0.375, 1.0, 0.375, 0.0, 0.625, 0.0, 0.625, 0.25, 0.375, 0.25, 0.125, 0.5, 0.375, 0.5, 0.375, 0.75, 0.125, 0.75, 0.375, 0.5, 0.625, 0.5, 0.625, 0.75, 0.375, 0.75, 0.375, 0.25, 0.625, 0.25, 0.625, 0.5, 0.375, 0.5, 0.6375, 0.7375, 0.8625, 0.7375, 0.875, 0.75, 0.625, 0.75, 0.6375, 0.5125, 0.6375, 0.7375, 0.625, 0.75, 0.625, 0.5, 0.8625, 0.7375, 0.8625, 0.5125, 0.875, 0.5, 0.875, 0.75, 0.8625, 0.5125, 0.6375, 0.5125, 0.625, 0.5, 0.875, 0.5, 0.65, 0.725, 0.85, 0.725, 0.8625, 0.7375, 0.6375, 0.7375, 0.65, 0.525, 0.65, 0.725, 0.6375, 0.7375, 0.6375, 0.5125, 0.85, 0.725, 0.85, 0.525, 0.8625, 0.5125, 0.8625, 0.7375, 0.85, 0.525, 0.65, 0.525, 0.6375, 0.5125, 0.8625, 0.5125, 0.65, 0.525, 0.85, 0.525, 0.85, 0.725, 0.65, 0.725, 0.65, 0.725, 0.65, 0.525, 0.65, 0.525, 0.65, 0.725, 0.85, 0.525, 0.85, 0.725, 0.85, 0.725, 0.85, 0.525, 0.85, 0.725, 0.65, 0.725, 0.65, 0.725, 0.85, 0.725])
me_cube_016.materials.append(mat_material_002)
me_cube_016.materials.append(mat_material_003)
me_cube_016.materials.append(mat_material_004)
me_cube_016.use_mirror_vertex_groups = False
me_cube_016.update()
me_cube_017 = bpy.data.meshes.new('Cube.017')
me_cube_017.from_pydata([(0.4024, 0.4024, 0.4671), (0.4024, 0.4024, 0.0), (0.4024, -0.4024, 0.4671), (0.4024, -0.4024, 0.0), (-0.4024, 0.4024, 0.4671), (-0.4024, 0.4024, 0.0), (-0.4024, -0.4024, 0.4671), (-0.4024, -0.4024, 0.0)], [], [(0, 4, 6, 2), (3, 2, 6, 7), (7, 6, 4, 5), (5, 1, 3, 7), (1, 0, 2, 3), (5, 4, 0, 1)])
_uv = me_cube_017.uv_layers.new(name='UVMap')
_uv.uv.foreach_set('vector', [0.625, 0.5, 0.875, 0.5, 0.875, 0.75, 0.625, 0.75, 0.375, 0.75, 0.625, 0.75, 0.625, 1.0, 0.375, 1.0, 0.375, 0.0, 0.625, 0.0, 0.625, 0.25, 0.375, 0.25, 0.125, 0.5, 0.375, 0.5, 0.375, 0.75, 0.125, 0.75, 0.375, 0.5, 0.625, 0.5, 0.625, 0.75, 0.375, 0.75, 0.375, 0.25, 0.625, 0.25, 0.625, 0.5, 0.375, 0.5])
me_cube_017.materials.append(mat_material)
me_cube_017.use_mirror_vertex_groups = False
me_cube_017.update()
me_plane_005 = bpy.data.meshes.new('Plane.005')
me_plane_005.from_pydata([(-1.0, -1.0, 0.0), (1.0, -1.0, 0.0), (-1.0, 1.0, 0.0), (1.0, 1.0, 0.0)], [], [(0, 1, 3, 2)])
_uv = me_plane_005.uv_layers.new(name='UVMap')
_uv.uv.foreach_set('vector', [0.0, 0.0, 1.0, 0.0, 1.0, 1.0, 0.0, 1.0])
me_plane_005.materials.append(mat_material_001)
me_plane_005.update()

# ---- curves / text
txt_a = bpy.data.curves.new('A ', 'FONT')
txt_a.dimensions = '2D'
txt_a.body = 'Population: 168k'
txt_a.align_x = 'CENTER'
txt_text_001 = bpy.data.curves.new('Text.001', 'FONT')
txt_text_001.dimensions = '2D'
txt_text_001.body = 'Population: 106k'
txt_text_001.align_x = 'CENTER'
txt_text_002 = bpy.data.curves.new('Text.002', 'FONT')
txt_text_002.dimensions = '2D'
txt_text_002.body = 'Population: 67k'
txt_text_002.align_x = 'CENTER'

# ---- objects
ob_plane = bpy.data.objects.new('Plane', me_plane)
ob_attractor = bpy.data.objects.new('Attractor', None)
ob_plane_001 = bpy.data.objects.new('Plane.001', me_plane_002)
ob_plane_002 = bpy.data.objects.new('Plane.002', me_plane_003)
ob_plane_003 = bpy.data.objects.new('Plane.003', me_plane_004)
ob_short = bpy.data.objects.new('Short', me_cube)
ob_tall = bpy.data.objects.new('Tall', me_cube_002)
ob_short_001 = bpy.data.objects.new('Short.001', me_cube_004)
ob_short_002 = bpy.data.objects.new('Short.002', me_cube_007)
ob_tall_004 = bpy.data.objects.new('Tall.004', me_cube_008)
ob_tall_005 = bpy.data.objects.new('Tall.005', me_cube_009)
ob_short_003 = bpy.data.objects.new('Short.003', me_cube_010)
ob_tall_001 = bpy.data.objects.new('Tall.001', me_cube_011)
ob_short_004 = bpy.data.objects.new('Short.004', me_cube_012)
ob_short_005 = bpy.data.objects.new('Short.005', me_cube_013)
ob_tall_002 = bpy.data.objects.new('Tall.002', me_cube_014)
ob_tall_003 = bpy.data.objects.new('Tall.003', me_cube_015)
ob_short_006 = bpy.data.objects.new('Short.006', me_cube_016)
ob_short_007 = bpy.data.objects.new('Short.007', me_cube_017)
ob_camera = bpy.data.objects.new('Camera', cam_camera)
ob_sun = bpy.data.objects.new('Sun', light_sun)
ob_plane_004 = bpy.data.objects.new('Plane.004', me_plane_005)
ob_text_000 = bpy.data.objects.new('Text.000', txt_a)
ob_text_001 = bpy.data.objects.new('Text.001', txt_text_001)
ob_text_002 = bpy.data.objects.new('Text.002', txt_text_002)
_N = ng_city.nodes; _L = ng_city.links
n0 = _N.new('GeometryNodeStoreNamedAttribute'); n0.name = 'Store Named Attribute'; n0.location = (575, -110)
n0.data_type = 'FLOAT_VECTOR'
n0.domain = 'CORNER'
n0.inputs[2].default_value = 'uv_map'
n1 = _N.new('NodeFrame'); n1.name = 'Frame'; n1.location = (-1530, 150)
n1.label = ' '
n1.width = 720
n2 = _N.new('NodeFrame'); n2.name = 'Frame.001'; n2.location = (-1115, -330)
n2.label = ' '
n2.width = 605
n3 = _N.new('NodeGroupInput'); n3.name = 'Group Input'; n3.location = (-1460, 140)
n4 = _N.new('ShaderNodeMath'); n4.name = 'Math'; n4.location = (310, -30)
n4.operation = 'MULTIPLY'
n5 = _N.new('ShaderNodeMath'); n5.name = 'Math.001'; n5.location = (310, -210)
n5.inputs[1].default_value = 1.0
n6 = _N.new('GeometryNodeMeshGrid'); n6.name = 'Grid'; n6.location = (550, -110)
n7 = _N.new('ShaderNodeValue'); n7.name = 'Value'; n7.location = (30, -230)
n7.outputs[0].default_value = 5.7
n8 = _N.new('FunctionNodeRandomValue'); n8.name = 'Random Value.001'; n8.location = (30, -309)
n8.inputs[3].default_value = 1.6
n8.inputs[8].default_value = 17
n9 = _N.new('GeometryNodeCollectionInfo'); n9.name = 'Collection Info'; n9.location = (-340, -100)
n9.transform_space = 'RELATIVE'
n9.inputs[0].default_value = col_buildings
n9.inputs[1].default_value = True
n9.inputs[2].default_value = True
n10 = _N.new('FunctionNodeRandomValue'); n10.name = 'Random Value'; n10.location = (-60, -200)
n10.data_type = 'INT'
n10.inputs[5].default_value = 13
n11 = _N.new('GeometryNodeInputPosition'); n11.name = 'Position'; n11.location = (-620, -740)
n12 = _N.new('ShaderNodeVectorMath'); n12.name = 'Vector Math'; n12.location = (-440, -780)
n12.operation = 'DISTANCE'
n13 = _N.new('ShaderNodeMath'); n13.name = 'Math.002'; n13.location = (35, -30)
n13.operation = 'DIVIDE'
n13.inputs[1].default_value = 3.0
n14 = _N.new('ShaderNodeMath'); n14.name = 'Math.006'; n14.location = (-860, -1160)
n14.operation = 'MULTIPLY'
n15 = _N.new('ShaderNodeMath'); n15.name = 'Math.005'; n15.location = (435, -230)
n15.operation = 'MULTIPLY'
n16 = _N.new('ShaderNodeMath'); n16.name = 'Math.004'; n16.location = (235, -210)
n16.operation = 'MULTIPLY'
n17 = _N.new('ShaderNodeTexNoise'); n17.name = 'Noise Texture'; n17.location = (175, -450)
n17.inputs[2].default_value = 100.0
n17.inputs[3].default_value = 3.0
n17.inputs[4].default_value = 0.55
n17.inputs[8].default_value = 1.0
n18 = _N.new('ShaderNodeCombineXYZ'); n18.name = 'Combine XYZ.001'; n18.location = (380, -380)
n19 = _N.new('GeometryNodeObjectInfo'); n19.name = 'Object Info'; n19.location = (-620, -820)
n19.transform_space = 'RELATIVE'
n19.inputs[0].default_value = ob_plane
n20 = _N.new('ShaderNodeClamp'); n20.name = 'Clamp'; n20.location = (160, -500)
n20.inputs[2].default_value = 100.0
n21 = _N.new('ShaderNodeMath'); n21.name = 'Math.003'; n21.location = (-20, -540)
n22 = _N.new('GeometryNodeInstanceOnPoints'); n22.name = 'Instance on Points'; n22.location = (280, 80)
n22.inputs[3].default_value = True
n23 = _N.new('ShaderNodeMapRange'); n23.name = 'Map Range'; n23.location = (-380, -980)
n23.clamp = False
n23.inputs[1].default_value = 5.0
n23.inputs[4].default_value = -10.0
n24 = _N.new('GeometryNodeInputSceneTime'); n24.name = 'Scene Time'; n24.location = (-2460, -660)
n25 = _N.new('ShaderNodeMath'); n25.name = 'Math.008'; n25.location = (-1920, -820)
n26 = _N.new('ShaderNodeValue'); n26.name = 'Value.001'; n26.location = (-2140, -600)
n26.outputs[0].default_value = 4.0
n27 = _N.new('ShaderNodeMath'); n27.name = 'Math.010'; n27.location = (-1540, -440)
n28 = _N.new('ShaderNodeMath'); n28.name = 'Math.007'; n28.location = (-2240, -720)
n28.operation = 'DIVIDE'
n28.inputs[1].default_value = 50.0
n29 = _N.new('ShaderNodeMath'); n29.name = 'Math.009'; n29.location = (-1720, -600)
n29.operation = 'FLOOR'
n30 = _N.new('ShaderNodeMath'); n30.name = 'Math.011'; n30.location = (-1920, -600)
n30.operation = 'DIVIDE'
n30.inputs[1].default_value = 2.0
n31 = _N.new('FunctionNodeInputInt'); n31.name = 'Integer.001'; n31.location = (-2460, -520)
n31.integer = 17
n31.outputs[0].default_value = 0
n32 = _N.new('GeometryNodeJoinGeometry'); n32.name = 'Join Geometry'; n32.location = (940, 180)
n33 = _N.new('NodeGroupOutput'); n33.name = 'Group Output'; n33.location = (1240, -20)
n34 = _N.new('GeometryNodeSetMaterialIndex'); n34.name = 'Set Material Index'; n34.location = (700, 100)
n35 = _N.new('FunctionNodeRandomValue'); n35.name = 'Random Value.002'; n35.location = (480, 0)
n35.data_type = 'INT'
n35.inputs[4].default_value = 2
n35.inputs[5].default_value = 2
n35.inputs[8].default_value = 8
n0.parent = n1
n4.parent = n1
n5.parent = n1
n6.parent = n1
n7.parent = n1
n8.parent = n2
n13.parent = n2
n15.parent = n2
n16.parent = n2
n17.parent = n2
_L.new(n7.outputs[0], n4.inputs[0])
_L.new(n4.outputs[0], n6.inputs[0])
_L.new(n4.outputs[0], n6.inputs[1])
_L.new(n10.outputs[2], n22.inputs[4])
_L.new(n32.outputs[0], n33.inputs[0])
_L.new(n0.outputs[0], n22.inputs[0])
_L.new(n5.outputs[0], n6.inputs[2])
_L.new(n5.outputs[0], n6.inputs[3])
_L.new(n7.outputs[0], n13.inputs[0])
_L.new(n8.outputs[1], n16.inputs[1])
_L.new(n13.outputs[0], n16.inputs[0])
_L.new(n16.outputs[0], n15.inputs[0])
_L.new(n17.outputs[0], n15.inputs[1])
_L.new(n11.outputs[0], n12.inputs[0])
_L.new(n19.outputs[1], n12.inputs[1])
_L.new(n34.outputs[0], n32.inputs[0])
_L.new(n18.outputs[0], n22.inputs[6])
_L.new(n12.outputs[1], n23.inputs[0])
_L.new(n13.outputs[0], n18.inputs[0])
_L.new(n13.outputs[0], n18.inputs[1])
_L.new(n15.outputs[0], n21.inputs[0])
_L.new(n20.outputs[0], n18.inputs[2])
_L.new(n7.outputs[0], n14.inputs[1])
_L.new(n14.outputs[0], n23.inputs[2])
_L.new(n23.outputs[0], n21.inputs[1])
_L.new(n21.outputs[0], n20.inputs[0])
_L.new(n9.outputs[0], n22.inputs[2])
_L.new(n24.outputs[1], n28.inputs[0])
_L.new(n26.outputs[0], n25.inputs[1])
_L.new(n28.outputs[0], n25.inputs[0])
_L.new(n25.outputs[0], n23.inputs[3])
_L.new(n30.outputs[0], n29.inputs[0])
_L.new(n29.outputs[0], n27.inputs[1])
_L.new(n31.outputs[0], n27.inputs[0])
_L.new(n27.outputs[0], n14.inputs[0])
_L.new(n27.outputs[0], n5.inputs[0])
_L.new(n27.outputs[0], n4.inputs[1])
_L.new(n28.outputs[0], n30.inputs[0])
_L.new(n22.outputs[0], n34.inputs[0])
_L.new(n35.outputs[1], n34.inputs[2])
_L.new(n35.outputs[2], n34.inputs[1])
_L.new(n6.outputs[0], n0.inputs[0])
_L.new(n6.outputs[1], n0.inputs[3])
n33.is_active_output = True
_N = ng_city_001.nodes; _L = ng_city_001.links
n0 = _N.new('GeometryNodeStoreNamedAttribute'); n0.name = 'Store Named Attribute'; n0.location = (575, -110)
n0.data_type = 'FLOAT_VECTOR'
n0.domain = 'CORNER'
n0.inputs[2].default_value = 'uv_map'
n1 = _N.new('NodeFrame'); n1.name = 'Frame'; n1.location = (-1530, 150)
n1.label = ' '
n1.width = 720
n2 = _N.new('NodeFrame'); n2.name = 'Frame.001'; n2.location = (-1115, -330)
n2.label = ' '
n2.width = 605
n3 = _N.new('NodeGroupOutput'); n3.name = 'Group Output'; n3.location = (920, 80)
n4 = _N.new('NodeGroupInput'); n4.name = 'Group Input'; n4.location = (-1460, 140)
n5 = _N.new('ShaderNodeMath'); n5.name = 'Math'; n5.location = (310, -30)
n5.operation = 'MULTIPLY'
n6 = _N.new('GeometryNodeMeshGrid'); n6.name = 'Grid'; n6.location = (550, -110)
n7 = _N.new('ShaderNodeValue'); n7.name = 'Value'; n7.location = (30, -230)
n7.outputs[0].default_value = 5.7
n8 = _N.new('FunctionNodeRandomValue'); n8.name = 'Random Value.001'; n8.location = (30, -309)
n8.inputs[3].default_value = 1.6
n8.inputs[8].default_value = 17
n9 = _N.new('GeometryNodeJoinGeometry'); n9.name = 'Join Geometry'; n9.location = (680, 140)
n10 = _N.new('GeometryNodeCollectionInfo'); n10.name = 'Collection Info'; n10.location = (-340, -100)
n10.transform_space = 'RELATIVE'
n10.inputs[0].default_value = col_buildings
n10.inputs[1].default_value = True
n10.inputs[2].default_value = True
n11 = _N.new('GeometryNodeInputPosition'); n11.name = 'Position'; n11.location = (-620, -740)
n12 = _N.new('ShaderNodeVectorMath'); n12.name = 'Vector Math'; n12.location = (-440, -780)
n12.operation = 'DISTANCE'
n13 = _N.new('ShaderNodeMath'); n13.name = 'Math.002'; n13.location = (35, -30)
n13.operation = 'DIVIDE'
n13.inputs[1].default_value = 3.0
n14 = _N.new('ShaderNodeMath'); n14.name = 'Math.006'; n14.location = (-860, -1160)
n14.operation = 'MULTIPLY'
n15 = _N.new('ShaderNodeMath'); n15.name = 'Math.005'; n15.location = (435, -230)
n15.operation = 'MULTIPLY'
n16 = _N.new('ShaderNodeMath'); n16.name = 'Math.004'; n16.location = (235, -210)
n16.operation = 'MULTIPLY'
n17 = _N.new('ShaderNodeTexNoise'); n17.name = 'Noise Texture'; n17.location = (175, -450)
n17.inputs[2].default_value = 100.0
n17.inputs[3].default_value = 3.0
n17.inputs[4].default_value = 0.55
n17.inputs[8].default_value = 1.0
n18 = _N.new('ShaderNodeCombineXYZ'); n18.name = 'Combine XYZ.001'; n18.location = (380, -380)
n19 = _N.new('GeometryNodeObjectInfo'); n19.name = 'Object Info'; n19.location = (-620, -820)
n19.transform_space = 'RELATIVE'
n19.inputs[0].default_value = ob_plane_001
n20 = _N.new('ShaderNodeMapRange'); n20.name = 'Map Range'; n20.location = (-200, -720)
n20.clamp = False
n20.inputs[1].default_value = 5.0
n20.inputs[4].default_value = -10.0
n21 = _N.new('ShaderNodeClamp'); n21.name = 'Clamp'; n21.location = (160, -500)
n21.inputs[2].default_value = 100.0
n22 = _N.new('ShaderNodeMath'); n22.name = 'Math.003'; n22.location = (-20, -540)
n23 = _N.new('GeometryNodeInstanceOnPoints'); n23.name = 'Instance on Points'; n23.location = (300, 80)
n23.inputs[3].default_value = True
n24 = _N.new('FunctionNodeRandomValue'); n24.name = 'Random Value'; n24.location = (-60, -200)
n24.data_type = 'INT'
n24.inputs[5].default_value = 13
n25 = _N.new('ShaderNodeMath'); n25.name = 'Math.001'; n25.location = (310, -210)
n25.inputs[1].default_value = 1.0
n26 = _N.new('FunctionNodeInputInt'); n26.name = 'Integer.001'; n26.location = (-2700, -520)
n26.integer = 12
n26.outputs[0].default_value = 0
n27 = _N.new('ShaderNodeValue'); n27.name = 'Value.002'; n27.location = (-2660, -1300)
n27.outputs[0].default_value = 2.0
n28 = _N.new('GeometryNodeInputSceneTime'); n28.name = 'Scene Time'; n28.location = (-2680, -940)
n29 = _N.new('ShaderNodeMath'); n29.name = 'Math.007'; n29.location = (-2420, -1060)
n29.operation = 'DIVIDE'
n29.inputs[1].default_value = 75.0
n30 = _N.new('ShaderNodeMath'); n30.name = 'Math.011'; n30.location = (-2060, -920)
n30.operation = 'DIVIDE'
n30.inputs[1].default_value = 2.0
n31 = _N.new('ShaderNodeMath'); n31.name = 'Math.008'; n31.location = (-2060, -1140)
n32 = _N.new('ShaderNodeMath'); n32.name = 'Math.009'; n32.location = (-1860, -920)
n32.operation = 'FLOOR'
n33 = _N.new('ShaderNodeMath'); n33.name = 'Math.010'; n33.location = (-1680, -760)
n0.parent = n1
n5.parent = n1
n6.parent = n1
n7.parent = n1
n8.parent = n2
n13.parent = n2
n15.parent = n2
n16.parent = n2
n17.parent = n2
n25.parent = n1
_L.new(n7.outputs[0], n5.inputs[0])
_L.new(n5.outputs[0], n6.inputs[0])
_L.new(n5.outputs[0], n6.inputs[1])
_L.new(n24.outputs[2], n23.inputs[4])
_L.new(n9.outputs[0], n3.inputs[0])
_L.new(n0.outputs[0], n23.inputs[0])
_L.new(n25.outputs[0], n6.inputs[2])
_L.new(n25.outputs[0], n6.inputs[3])
_L.new(n7.outputs[0], n13.inputs[0])
_L.new(n8.outputs[1], n16.inputs[1])
_L.new(n13.outputs[0], n16.inputs[0])
_L.new(n16.outputs[0], n15.inputs[0])
_L.new(n17.outputs[0], n15.inputs[1])
_L.new(n11.outputs[0], n12.inputs[0])
_L.new(n19.outputs[1], n12.inputs[1])
_L.new(n23.outputs[0], n9.inputs[0])
_L.new(n10.outputs[0], n23.inputs[2])
_L.new(n18.outputs[0], n23.inputs[6])
_L.new(n12.outputs[1], n20.inputs[0])
_L.new(n13.outputs[0], n18.inputs[0])
_L.new(n13.outputs[0], n18.inputs[1])
_L.new(n15.outputs[0], n22.inputs[0])
_L.new(n21.outputs[0], n18.inputs[2])
_L.new(n7.outputs[0], n14.inputs[1])
_L.new(n14.outputs[0], n20.inputs[2])
_L.new(n20.outputs[0], n22.inputs[1])
_L.new(n22.outputs[0], n21.inputs[0])
_L.new(n27.outputs[0], n31.inputs[1])
_L.new(n29.outputs[0], n31.inputs[0])
_L.new(n30.outputs[0], n32.inputs[0])
_L.new(n32.outputs[0], n33.inputs[1])
_L.new(n29.outputs[0], n30.inputs[0])
_L.new(n31.outputs[0], n20.inputs[3])
_L.new(n33.outputs[0], n14.inputs[0])
_L.new(n33.outputs[0], n5.inputs[1])
_L.new(n33.outputs[0], n25.inputs[0])
_L.new(n26.outputs[0], n33.inputs[0])
_L.new(n28.outputs[1], n29.inputs[0])
_L.new(n6.outputs[0], n0.inputs[0])
_L.new(n6.outputs[1], n0.inputs[3])
n3.is_active_output = True
_N = ng_city_002.nodes; _L = ng_city_002.links
n0 = _N.new('GeometryNodeStoreNamedAttribute'); n0.name = 'Store Named Attribute'; n0.location = (575, -110)
n0.data_type = 'FLOAT_VECTOR'
n0.domain = 'CORNER'
n0.inputs[2].default_value = 'uv_map'
n1 = _N.new('NodeFrame'); n1.name = 'Frame'; n1.location = (-1530, 150)
n1.label = ' '
n1.width = 720
n2 = _N.new('NodeFrame'); n2.name = 'Frame.001'; n2.location = (-1115, -330)
n2.label = ' '
n2.width = 605
n3 = _N.new('NodeGroupOutput'); n3.name = 'Group Output'; n3.location = (920, 80)
n4 = _N.new('NodeGroupInput'); n4.name = 'Group Input'; n4.location = (-1460, 140)
n5 = _N.new('ShaderNodeMath'); n5.name = 'Math'; n5.location = (310, -30)
n5.operation = 'MULTIPLY'
n6 = _N.new('ShaderNodeMath'); n6.name = 'Math.001'; n6.location = (310, -210)
n6.inputs[1].default_value = 1.0
n7 = _N.new('GeometryNodeMeshGrid'); n7.name = 'Grid'; n7.location = (550, -110)
n8 = _N.new('ShaderNodeValue'); n8.name = 'Value'; n8.location = (30, -230)
n8.outputs[0].default_value = 5.7
n9 = _N.new('FunctionNodeRandomValue'); n9.name = 'Random Value.001'; n9.location = (30, -309)
n9.inputs[3].default_value = 1.6
n9.inputs[8].default_value = 17
n10 = _N.new('GeometryNodeJoinGeometry'); n10.name = 'Join Geometry'; n10.location = (680, 140)
n11 = _N.new('GeometryNodeCollectionInfo'); n11.name = 'Collection Info'; n11.location = (-340, -100)
n11.transform_space = 'RELATIVE'
n11.inputs[0].default_value = col_buildings
n11.inputs[1].default_value = True
n11.inputs[2].default_value = True
n12 = _N.new('FunctionNodeRandomValue'); n12.name = 'Random Value'; n12.location = (-60, -200)
n12.data_type = 'INT'
n12.inputs[5].default_value = 13
n13 = _N.new('GeometryNodeInputPosition'); n13.name = 'Position'; n13.location = (-620, -740)
n14 = _N.new('ShaderNodeVectorMath'); n14.name = 'Vector Math'; n14.location = (-440, -780)
n14.operation = 'DISTANCE'
n15 = _N.new('ShaderNodeMath'); n15.name = 'Math.002'; n15.location = (35, -30)
n15.operation = 'DIVIDE'
n15.inputs[1].default_value = 3.0
n16 = _N.new('ShaderNodeMath'); n16.name = 'Math.006'; n16.location = (-860, -1160)
n16.operation = 'MULTIPLY'
n17 = _N.new('ShaderNodeMath'); n17.name = 'Math.005'; n17.location = (435, -230)
n17.operation = 'MULTIPLY'
n18 = _N.new('ShaderNodeMath'); n18.name = 'Math.004'; n18.location = (235, -210)
n18.operation = 'MULTIPLY'
n19 = _N.new('ShaderNodeTexNoise'); n19.name = 'Noise Texture'; n19.location = (175, -450)
n19.inputs[2].default_value = 100.0
n19.inputs[3].default_value = 3.0
n19.inputs[4].default_value = 0.55
n19.inputs[8].default_value = 1.0
n20 = _N.new('ShaderNodeCombineXYZ'); n20.name = 'Combine XYZ.001'; n20.location = (380, -380)
n21 = _N.new('GeometryNodeObjectInfo'); n21.name = 'Object Info'; n21.location = (-620, -820)
n21.transform_space = 'RELATIVE'
n21.inputs[0].default_value = ob_plane_002
n22 = _N.new('ShaderNodeMapRange'); n22.name = 'Map Range'; n22.location = (-200, -720)
n22.clamp = False
n22.inputs[1].default_value = 5.0
n22.inputs[4].default_value = -10.0
n23 = _N.new('ShaderNodeClamp'); n23.name = 'Clamp'; n23.location = (160, -500)
n23.inputs[2].default_value = 100.0
n24 = _N.new('ShaderNodeMath'); n24.name = 'Math.003'; n24.location = (-20, -540)
n25 = _N.new('GeometryNodeInstanceOnPoints'); n25.name = 'Instance on Points'; n25.location = (300, 80)
n25.inputs[3].default_value = True
n26 = _N.new('ShaderNodeMath'); n26.name = 'Math.007'; n26.location = (-2420, -1060)
n26.operation = 'DIVIDE'
n26.inputs[1].default_value = 75.0
n27 = _N.new('ShaderNodeMath'); n27.name = 'Math.009'; n27.location = (-1860, -920)
n27.operation = 'FLOOR'
n28 = _N.new('ShaderNodeMath'); n28.name = 'Math.011'; n28.location = (-2060, -920)
n28.operation = 'DIVIDE'
n28.inputs[1].default_value = 2.0
n29 = _N.new('GeometryNodeInputSceneTime'); n29.name = 'Scene Time'; n29.location = (-2680, -940)
n30 = _N.new('ShaderNodeMath'); n30.name = 'Math.008'; n30.location = (-2060, -1140)
n31 = _N.new('ShaderNodeValue'); n31.name = 'Value.001'; n31.location = (-2840, -1320)
n31.outputs[0].default_value = 1.9
n32 = _N.new('ShaderNodeMath'); n32.name = 'Math.010'; n32.location = (-1680, -760)
n33 = _N.new('FunctionNodeInputInt'); n33.name = 'Integer.001'; n33.location = (-2020, -440)
n33.integer = 10
n33.outputs[0].default_value = 0
n0.parent = n1
n5.parent = n1
n6.parent = n1
n7.parent = n1
n8.parent = n1
n9.parent = n2
n15.parent = n2
n17.parent = n2
n18.parent = n2
n19.parent = n2
_L.new(n8.outputs[0], n5.inputs[0])
_L.new(n5.outputs[0], n7.inputs[0])
_L.new(n5.outputs[0], n7.inputs[1])
_L.new(n12.outputs[2], n25.inputs[4])
_L.new(n10.outputs[0], n3.inputs[0])
_L.new(n0.outputs[0], n25.inputs[0])
_L.new(n6.outputs[0], n7.inputs[2])
_L.new(n6.outputs[0], n7.inputs[3])
_L.new(n8.outputs[0], n15.inputs[0])
_L.new(n9.outputs[1], n18.inputs[1])
_L.new(n15.outputs[0], n18.inputs[0])
_L.new(n18.outputs[0], n17.inputs[0])
_L.new(n19.outputs[0], n17.inputs[1])
_L.new(n13.outputs[0], n14.inputs[0])
_L.new(n21.outputs[1], n14.inputs[1])
_L.new(n25.outputs[0], n10.inputs[0])
_L.new(n11.outputs[0], n25.inputs[2])
_L.new(n20.outputs[0], n25.inputs[6])
_L.new(n14.outputs[1], n22.inputs[0])
_L.new(n15.outputs[0], n20.inputs[0])
_L.new(n15.outputs[0], n20.inputs[1])
_L.new(n17.outputs[0], n24.inputs[0])
_L.new(n23.outputs[0], n20.inputs[2])
_L.new(n8.outputs[0], n16.inputs[1])
_L.new(n16.outputs[0], n22.inputs[2])
_L.new(n22.outputs[0], n24.inputs[1])
_L.new(n24.outputs[0], n23.inputs[0])
_L.new(n26.outputs[0], n30.inputs[0])
_L.new(n28.outputs[0], n27.inputs[0])
_L.new(n27.outputs[0], n32.inputs[1])
_L.new(n26.outputs[0], n28.inputs[0])
_L.new(n29.outputs[1], n26.inputs[0])
_L.new(n31.outputs[0], n30.inputs[1])
_L.new(n30.outputs[0], n22.inputs[3])
_L.new(n32.outputs[0], n16.inputs[0])
_L.new(n32.outputs[0], n6.inputs[0])
_L.new(n32.outputs[0], n5.inputs[1])
_L.new(n33.outputs[0], n32.inputs[0])
_L.new(n7.outputs[0], n0.inputs[0])
_L.new(n7.outputs[1], n0.inputs[3])
n3.is_active_output = True
_N = ng_city_003.nodes; _L = ng_city_003.links
n0 = _N.new('GeometryNodeStoreNamedAttribute'); n0.name = 'Store Named Attribute'; n0.location = (575, -110)
n0.data_type = 'FLOAT_VECTOR'
n0.domain = 'CORNER'
n0.inputs[2].default_value = 'uv_map'
n1 = _N.new('NodeFrame'); n1.name = 'Frame'; n1.location = (-1530, 150)
n1.label = ' '
n1.width = 720
n2 = _N.new('NodeFrame'); n2.name = 'Frame.001'; n2.location = (-1115, -330)
n2.label = ' '
n2.width = 605
n3 = _N.new('NodeGroupOutput'); n3.name = 'Group Output'; n3.location = (920, 80)
n4 = _N.new('NodeGroupInput'); n4.name = 'Group Input'; n4.location = (-1460, 140)
n5 = _N.new('ShaderNodeMath'); n5.name = 'Math'; n5.location = (310, -30)
n5.operation = 'MULTIPLY'
n6 = _N.new('ShaderNodeMath'); n6.name = 'Math.001'; n6.location = (310, -210)
n6.inputs[1].default_value = 1.0
n7 = _N.new('GeometryNodeMeshGrid'); n7.name = 'Grid'; n7.location = (550, -110)
n8 = _N.new('ShaderNodeValue'); n8.name = 'Value'; n8.location = (30, -230)
n8.outputs[0].default_value = 5.7
n9 = _N.new('FunctionNodeRandomValue'); n9.name = 'Random Value.001'; n9.location = (30, -309)
n9.inputs[3].default_value = 1.6
n9.inputs[8].default_value = 17
n10 = _N.new('GeometryNodeJoinGeometry'); n10.name = 'Join Geometry'; n10.location = (680, 140)
n11 = _N.new('GeometryNodeCollectionInfo'); n11.name = 'Collection Info'; n11.location = (-340, -100)
n11.transform_space = 'RELATIVE'
n11.inputs[0].default_value = col_buildings
n11.inputs[1].default_value = True
n11.inputs[2].default_value = True
n12 = _N.new('FunctionNodeRandomValue'); n12.name = 'Random Value'; n12.location = (-60, -200)
n12.data_type = 'INT'
n12.inputs[5].default_value = 13
n13 = _N.new('GeometryNodeInputPosition'); n13.name = 'Position'; n13.location = (-620, -740)
n14 = _N.new('ShaderNodeVectorMath'); n14.name = 'Vector Math'; n14.location = (-440, -780)
n14.operation = 'DISTANCE'
n15 = _N.new('ShaderNodeMath'); n15.name = 'Math.002'; n15.location = (35, -30)
n15.operation = 'DIVIDE'
n15.inputs[1].default_value = 3.0
n16 = _N.new('ShaderNodeMath'); n16.name = 'Math.006'; n16.location = (-860, -1160)
n16.operation = 'MULTIPLY'
n17 = _N.new('ShaderNodeMath'); n17.name = 'Math.005'; n17.location = (435, -230)
n17.operation = 'MULTIPLY'
n18 = _N.new('ShaderNodeMath'); n18.name = 'Math.004'; n18.location = (235, -210)
n18.operation = 'MULTIPLY'
n19 = _N.new('ShaderNodeTexNoise'); n19.name = 'Noise Texture'; n19.location = (175, -450)
n19.inputs[2].default_value = 100.0
n19.inputs[3].default_value = 3.0
n19.inputs[4].default_value = 0.55
n19.inputs[8].default_value = 1.0
n20 = _N.new('ShaderNodeCombineXYZ'); n20.name = 'Combine XYZ.001'; n20.location = (380, -380)
n21 = _N.new('GeometryNodeObjectInfo'); n21.name = 'Object Info'; n21.location = (-620, -820)
n21.transform_space = 'RELATIVE'
n21.inputs[0].default_value = ob_plane_003
n22 = _N.new('ShaderNodeMapRange'); n22.name = 'Map Range'; n22.location = (-200, -720)
n22.clamp = False
n22.inputs[1].default_value = 5.0
n22.inputs[4].default_value = -10.0
n23 = _N.new('ShaderNodeClamp'); n23.name = 'Clamp'; n23.location = (160, -500)
n23.inputs[2].default_value = 100.0
n24 = _N.new('ShaderNodeMath'); n24.name = 'Math.003'; n24.location = (-20, -540)
n25 = _N.new('GeometryNodeInstanceOnPoints'); n25.name = 'Instance on Points'; n25.location = (300, 80)
n25.inputs[3].default_value = True
n26 = _N.new('ShaderNodeValue'); n26.name = 'Value.001'; n26.location = (-1960, -580)
n26.outputs[0].default_value = 2.5
n27 = _N.new('FunctionNodeInputInt'); n27.name = 'Integer.001'; n27.location = (-1960, -480)
n27.integer = 7
n27.outputs[0].default_value = 0
n0.parent = n1
n5.parent = n1
n6.parent = n1
n7.parent = n1
n8.parent = n1
n9.parent = n2
n15.parent = n2
n17.parent = n2
n18.parent = n2
n19.parent = n2
_L.new(n8.outputs[0], n5.inputs[0])
_L.new(n5.outputs[0], n7.inputs[0])
_L.new(n5.outputs[0], n7.inputs[1])
_L.new(n12.outputs[2], n25.inputs[4])
_L.new(n10.outputs[0], n3.inputs[0])
_L.new(n0.outputs[0], n25.inputs[0])
_L.new(n6.outputs[0], n7.inputs[2])
_L.new(n6.outputs[0], n7.inputs[3])
_L.new(n8.outputs[0], n15.inputs[0])
_L.new(n9.outputs[1], n18.inputs[1])
_L.new(n15.outputs[0], n18.inputs[0])
_L.new(n18.outputs[0], n17.inputs[0])
_L.new(n19.outputs[0], n17.inputs[1])
_L.new(n13.outputs[0], n14.inputs[0])
_L.new(n21.outputs[1], n14.inputs[1])
_L.new(n25.outputs[0], n10.inputs[0])
_L.new(n11.outputs[0], n25.inputs[2])
_L.new(n20.outputs[0], n25.inputs[6])
_L.new(n14.outputs[1], n22.inputs[0])
_L.new(n15.outputs[0], n20.inputs[0])
_L.new(n15.outputs[0], n20.inputs[1])
_L.new(n17.outputs[0], n24.inputs[0])
_L.new(n23.outputs[0], n20.inputs[2])
_L.new(n27.outputs[0], n5.inputs[1])
_L.new(n27.outputs[0], n6.inputs[0])
_L.new(n26.outputs[0], n22.inputs[3])
_L.new(n27.outputs[0], n16.inputs[0])
_L.new(n8.outputs[0], n16.inputs[1])
_L.new(n16.outputs[0], n22.inputs[2])
_L.new(n22.outputs[0], n24.inputs[1])
_L.new(n24.outputs[0], n23.inputs[0])
_L.new(n7.outputs[0], n0.inputs[0])
_L.new(n7.outputs[1], n0.inputs[3])
n3.is_active_output = True

# ---- transforms, parenting, visibility, modifiers, constraints
ob_plane.location = (0.0, 0.0, 0.0)
_m = ob_plane.modifiers.new('GeometryNodes', 'NODES')
_m.node_group = ng_city
ob_attractor.location = (0.0, 0.0, 11.05)
ob_attractor.empty_display_type = 'SPHERE'
ob_plane_001.location = (89.6, 77.57, 0.0)
_m = ob_plane_001.modifiers.new('GeometryNodes', 'NODES')
_m.node_group = ng_city_001
ob_plane_002.location = (-17.57, 119.1, 0.0)
_m = ob_plane_002.modifiers.new('GeometryNodes', 'NODES')
_m.node_group = ng_city_002
ob_plane_003.location = (-214.3, -33.82, 0.0)
_m = ob_plane_003.modifiers.new('GeometryNodes', 'NODES')
_m.node_group = ng_city_003
ob_short.location = (319.5, 0.0, -1.0)
ob_short.lock_rotations_4d = False
ob_short.empty_display_type = 'ARROWS'
ob_short.lineart.crease_threshold = 0.0
ob_tall.location = (319.5, 2.458, -1.0)
ob_tall.lock_rotations_4d = False
ob_tall.empty_display_type = 'ARROWS'
ob_tall.lineart.crease_threshold = 0.0
ob_short_001.location = (319.5, 7.902, -1.0)
ob_short_001.lock_rotations_4d = False
ob_short_001.empty_display_type = 'ARROWS'
ob_short_001.lineart.crease_threshold = 0.0
ob_short_002.location = (319.5, 15.94, -1.0)
ob_short_002.lock_rotations_4d = False
ob_short_002.empty_display_type = 'ARROWS'
ob_short_002.lineart.crease_threshold = 0.0
ob_tall_004.location = (319.5, 18.4, -1.0)
ob_tall_004.lock_rotations_4d = False
ob_tall_004.empty_display_type = 'ARROWS'
ob_tall_004.lineart.crease_threshold = 0.0
ob_tall_005.location = (319.5, 20.96, -1.0)
ob_tall_005.lock_rotations_4d = False
ob_tall_005.empty_display_type = 'ARROWS'
ob_tall_005.lineart.crease_threshold = 0.0
ob_short_003.location = (323.2, 0.0, -1.0)
ob_short_003.lock_rotations_4d = False
ob_short_003.empty_display_type = 'ARROWS'
ob_short_003.lineart.crease_threshold = 0.0
ob_tall_001.location = (323.2, 2.458, -1.0)
ob_tall_001.lock_rotations_4d = False
ob_tall_001.empty_display_type = 'ARROWS'
ob_tall_001.lineart.crease_threshold = 0.0
ob_short_004.location = (323.2, 7.902, -1.0)
ob_short_004.lock_rotations_4d = False
ob_short_004.empty_display_type = 'ARROWS'
ob_short_004.lineart.crease_threshold = 0.0
ob_short_005.location = (323.2, 15.94, -1.0)
ob_short_005.lock_rotations_4d = False
ob_short_005.empty_display_type = 'ARROWS'
ob_short_005.lineart.crease_threshold = 0.0
ob_tall_002.location = (323.2, 18.4, -1.0)
ob_tall_002.lock_rotations_4d = False
ob_tall_002.empty_display_type = 'ARROWS'
ob_tall_002.lineart.crease_threshold = 0.0
ob_tall_003.location = (323.2, 20.96, -1.0)
ob_tall_003.lock_rotations_4d = False
ob_tall_003.empty_display_type = 'ARROWS'
ob_tall_003.lineart.crease_threshold = 0.0
ob_short_006.location = (326.3, 0.0, -1.0)
ob_short_006.lock_rotations_4d = False
ob_short_006.empty_display_type = 'ARROWS'
ob_short_006.lineart.crease_threshold = 0.0
_vg = ob_short_006.vertex_groups.new(name='roof')
ob_short_007.location = (343.4, 7.902, -1.0)
ob_short_007.lock_rotations_4d = False
ob_short_007.empty_display_type = 'ARROWS'
ob_short_007.lineart.crease_threshold = 0.0
ob_camera.location = (50.68, -123.6, 42.85)
ob_camera.rotation_euler = (1.338, -0.02341, 0.3221)
ob_sun.location = (-72.37, 100.7, 36.06)
ob_plane_004.location = (77.58, 0.0, -0.1)
ob_plane_004.rotation_euler = (0.0, -0.0, 0.5298)
ob_plane_004.scale = (415.4, 415.4, 415.4)
ob_text_000.location = (1.141, 0.3386, 32.08)
ob_text_000.scale = (5.0, 5.0, 5.0)
_c = ob_text_000.constraints.new('COPY_ROTATION'); _c.name = 'Copy Rotation'
_c.target = ob_camera
ob_text_001.location = (87.92, 78.55, 32.57)
ob_text_001.scale = (5.0, 5.0, 5.0)
_c = ob_text_001.constraints.new('COPY_ROTATION'); _c.name = 'Copy Rotation'
_c.target = ob_camera
ob_text_002.location = (-10.15, 114.5, 36.55)
ob_text_002.scale = (5.0, 5.0, 5.0)
_c = ob_text_002.constraints.new('COPY_ROTATION'); _c.name = 'Copy Rotation'
_c.target = ob_camera

# ---- collection membership
col_city.objects.link(ob_plane)
col_city.objects.link(ob_attractor)
col_city.objects.link(ob_plane_001)
col_city.objects.link(ob_plane_002)
col_city.objects.link(ob_plane_003)
col_buildings.objects.link(ob_short)
col_buildings.objects.link(ob_tall)
col_buildings.objects.link(ob_short_001)
col_buildings.objects.link(ob_short_002)
col_buildings.objects.link(ob_tall_004)
col_buildings.objects.link(ob_tall_005)
col_buildings.objects.link(ob_short_003)
col_buildings.objects.link(ob_tall_001)
col_buildings.objects.link(ob_short_004)
col_buildings.objects.link(ob_short_005)
col_buildings.objects.link(ob_tall_002)
col_buildings.objects.link(ob_tall_003)
col_buildings.objects.link(ob_short_006)
col_items.objects.link(ob_short_007)
col_render.objects.link(ob_camera)
col_render.objects.link(ob_sun)
col_render.objects.link(ob_plane_004)
col_render.objects.link(ob_text_000)
col_render.objects.link(ob_text_001)
col_render.objects.link(ob_text_002)

# ---- scene / render settings (as saved in the file)
scene.camera = ob_camera
scene.frame_start = 1; scene.frame_end = 250; scene.frame_set(81)
scene.render.engine = 'CYCLES'
scene.render.image_settings.file_format = 'FFMPEG'
scene.render.image_settings.color_mode = 'RGB'
scene.cycles.samples = 30
scene.cycles.sampling_pattern = 'TABULATED_SOBOL'
scene.cycles.use_light_tree = False
scene.view_settings.view_transform = 'Filmic'
bpy.context.view_layer.update()
